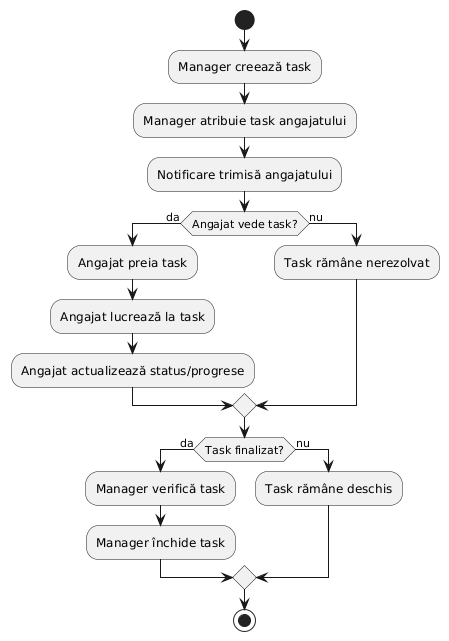

The diagram above was rendered by PlantUML. Its source (embedded in the PNG):
@startuml
start
:Manager creează task;
:Manager atribuie task angajatului;
:Notificare trimisă angajatului;

if (Angajat vede task?) then (da)
    :Angajat preia task;
    :Angajat lucrează la task;
    :Angajat actualizează status/progrese;
else (nu)
    :Task rămâne nerezolvat;
endif

if (Task finalizat?) then (da)
    :Manager verifică task;
    :Manager închide task;
else (nu)
    :Task rămâne deschis;
endif
stop
@enduml